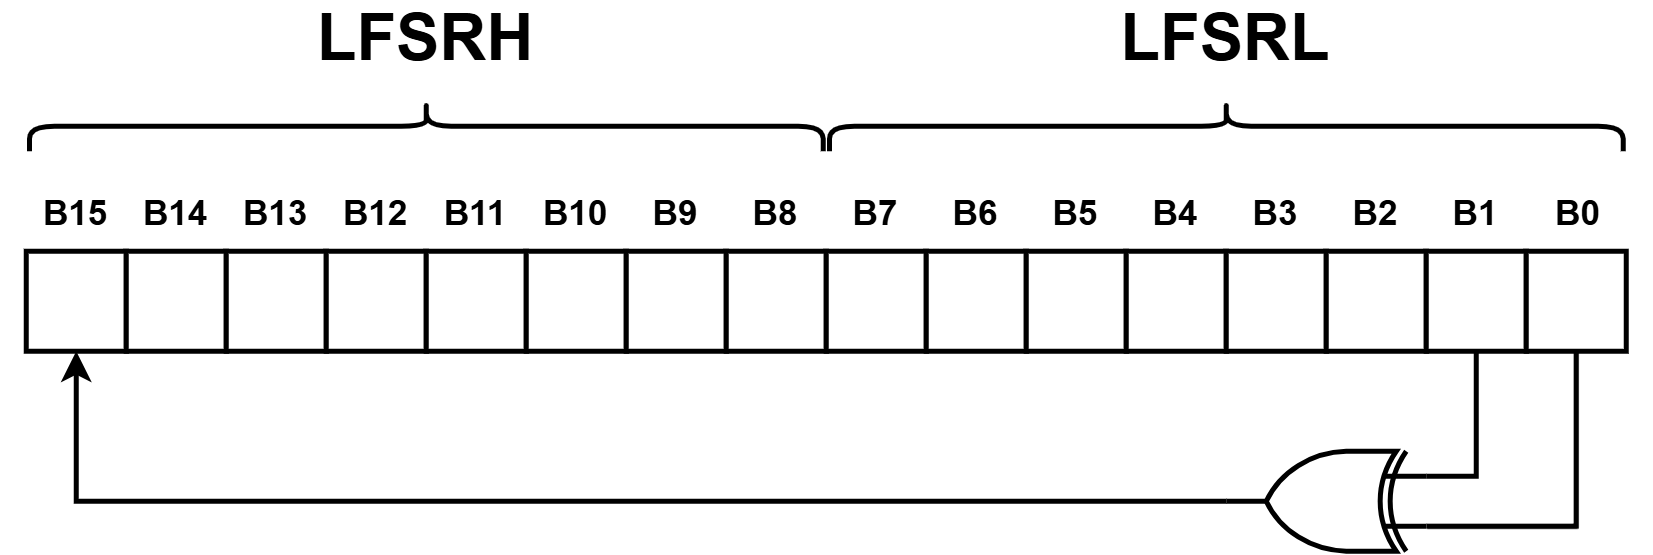

The diagram above was exported from draw.io. Its source (the exported page's mxGraphModel, read from the mxfile embedded in the PNG):
<mxGraphModel dx="888" dy="506" grid="1" gridSize="10" guides="1" tooltips="1" connect="1" arrows="1" fold="1" page="1" pageScale="1" pageWidth="827" pageHeight="1169" math="0" shadow="0">
  <root>
    <mxCell id="0" />
    <mxCell id="1" parent="0" />
    <mxCell id="LTt832kXaYGWxu2MOY3Y-1" value="" style="rounded=0;whiteSpace=wrap;html=1;strokeWidth=2;" vertex="1" parent="1">
      <mxGeometry x="120" y="280" width="40" height="40" as="geometry" />
    </mxCell>
    <mxCell id="LTt832kXaYGWxu2MOY3Y-2" value="" style="rounded=0;whiteSpace=wrap;html=1;strokeWidth=2;" vertex="1" parent="1">
      <mxGeometry x="160" y="280" width="40" height="40" as="geometry" />
    </mxCell>
    <mxCell id="LTt832kXaYGWxu2MOY3Y-3" value="" style="rounded=0;whiteSpace=wrap;html=1;strokeWidth=2;" vertex="1" parent="1">
      <mxGeometry x="200" y="280" width="40" height="40" as="geometry" />
    </mxCell>
    <mxCell id="LTt832kXaYGWxu2MOY3Y-4" value="" style="rounded=0;whiteSpace=wrap;html=1;strokeWidth=2;" vertex="1" parent="1">
      <mxGeometry x="240" y="280" width="40" height="40" as="geometry" />
    </mxCell>
    <mxCell id="LTt832kXaYGWxu2MOY3Y-5" value="" style="rounded=0;whiteSpace=wrap;html=1;strokeWidth=2;" vertex="1" parent="1">
      <mxGeometry x="280" y="280" width="40" height="40" as="geometry" />
    </mxCell>
    <mxCell id="LTt832kXaYGWxu2MOY3Y-6" value="" style="rounded=0;whiteSpace=wrap;html=1;strokeWidth=2;" vertex="1" parent="1">
      <mxGeometry x="320" y="280" width="40" height="40" as="geometry" />
    </mxCell>
    <mxCell id="LTt832kXaYGWxu2MOY3Y-7" value="" style="rounded=0;whiteSpace=wrap;html=1;strokeWidth=2;" vertex="1" parent="1">
      <mxGeometry x="360" y="280" width="40" height="40" as="geometry" />
    </mxCell>
    <mxCell id="LTt832kXaYGWxu2MOY3Y-8" value="" style="rounded=0;whiteSpace=wrap;html=1;strokeWidth=2;" vertex="1" parent="1">
      <mxGeometry x="400" y="280" width="40" height="40" as="geometry" />
    </mxCell>
    <mxCell id="LTt832kXaYGWxu2MOY3Y-9" value="" style="rounded=0;whiteSpace=wrap;html=1;strokeWidth=2;" vertex="1" parent="1">
      <mxGeometry x="440" y="280" width="40" height="40" as="geometry" />
    </mxCell>
    <mxCell id="LTt832kXaYGWxu2MOY3Y-10" value="" style="rounded=0;whiteSpace=wrap;html=1;strokeWidth=2;" vertex="1" parent="1">
      <mxGeometry x="480" y="280" width="40" height="40" as="geometry" />
    </mxCell>
    <mxCell id="LTt832kXaYGWxu2MOY3Y-11" value="" style="rounded=0;whiteSpace=wrap;html=1;strokeWidth=2;" vertex="1" parent="1">
      <mxGeometry x="520" y="280" width="40" height="40" as="geometry" />
    </mxCell>
    <mxCell id="LTt832kXaYGWxu2MOY3Y-12" value="" style="rounded=0;whiteSpace=wrap;html=1;strokeWidth=2;" vertex="1" parent="1">
      <mxGeometry x="560" y="280" width="40" height="40" as="geometry" />
    </mxCell>
    <mxCell id="LTt832kXaYGWxu2MOY3Y-13" value="" style="rounded=0;whiteSpace=wrap;html=1;strokeWidth=2;" vertex="1" parent="1">
      <mxGeometry x="600" y="280" width="40" height="40" as="geometry" />
    </mxCell>
    <mxCell id="LTt832kXaYGWxu2MOY3Y-14" value="" style="rounded=0;whiteSpace=wrap;html=1;strokeWidth=2;" vertex="1" parent="1">
      <mxGeometry x="640" y="280" width="40" height="40" as="geometry" />
    </mxCell>
    <mxCell id="LTt832kXaYGWxu2MOY3Y-15" value="" style="rounded=0;whiteSpace=wrap;html=1;strokeWidth=2;" vertex="1" parent="1">
      <mxGeometry x="680" y="280" width="40" height="40" as="geometry" />
    </mxCell>
    <mxCell id="LTt832kXaYGWxu2MOY3Y-16" value="" style="rounded=0;whiteSpace=wrap;html=1;strokeWidth=2;" vertex="1" parent="1">
      <mxGeometry x="720" y="280" width="40" height="40" as="geometry" />
    </mxCell>
    <mxCell id="LTt832kXaYGWxu2MOY3Y-20" value="&lt;b&gt;B12&lt;/b&gt;" style="text;html=1;align=center;verticalAlign=middle;whiteSpace=wrap;rounded=0;fontSize=14;" vertex="1" parent="1">
      <mxGeometry x="230" y="250" width="60" height="30" as="geometry" />
    </mxCell>
    <mxCell id="LTt832kXaYGWxu2MOY3Y-21" value="&lt;b&gt;B11&lt;/b&gt;" style="text;html=1;align=center;verticalAlign=middle;whiteSpace=wrap;rounded=0;fontSize=14;" vertex="1" parent="1">
      <mxGeometry x="270" y="250" width="60" height="30" as="geometry" />
    </mxCell>
    <mxCell id="LTt832kXaYGWxu2MOY3Y-22" value="&lt;b&gt;B10&lt;/b&gt;" style="text;html=1;align=center;verticalAlign=middle;whiteSpace=wrap;rounded=0;fontSize=14;" vertex="1" parent="1">
      <mxGeometry x="310" y="250" width="60" height="30" as="geometry" />
    </mxCell>
    <mxCell id="LTt832kXaYGWxu2MOY3Y-23" value="&lt;b&gt;B9&lt;/b&gt;" style="text;html=1;align=center;verticalAlign=middle;whiteSpace=wrap;rounded=0;fontSize=14;" vertex="1" parent="1">
      <mxGeometry x="350" y="250" width="60" height="30" as="geometry" />
    </mxCell>
    <mxCell id="LTt832kXaYGWxu2MOY3Y-24" value="&lt;b&gt;B15&lt;/b&gt;" style="text;html=1;align=center;verticalAlign=middle;whiteSpace=wrap;rounded=0;fontSize=14;" vertex="1" parent="1">
      <mxGeometry x="110" y="250" width="60" height="30" as="geometry" />
    </mxCell>
    <mxCell id="LTt832kXaYGWxu2MOY3Y-25" value="&lt;b&gt;B14&lt;/b&gt;" style="text;html=1;align=center;verticalAlign=middle;whiteSpace=wrap;rounded=0;fontSize=14;" vertex="1" parent="1">
      <mxGeometry x="150" y="250" width="60" height="30" as="geometry" />
    </mxCell>
    <mxCell id="LTt832kXaYGWxu2MOY3Y-26" value="&lt;b&gt;B13&lt;/b&gt;" style="text;html=1;align=center;verticalAlign=middle;whiteSpace=wrap;rounded=0;fontSize=14;" vertex="1" parent="1">
      <mxGeometry x="190" y="250" width="60" height="30" as="geometry" />
    </mxCell>
    <mxCell id="LTt832kXaYGWxu2MOY3Y-27" value="&lt;b&gt;B8&lt;/b&gt;" style="text;html=1;align=center;verticalAlign=middle;whiteSpace=wrap;rounded=0;fontSize=14;" vertex="1" parent="1">
      <mxGeometry x="390" y="250" width="60" height="30" as="geometry" />
    </mxCell>
    <mxCell id="LTt832kXaYGWxu2MOY3Y-28" value="&lt;b&gt;B7&lt;/b&gt;" style="text;html=1;align=center;verticalAlign=middle;whiteSpace=wrap;rounded=0;fontSize=14;" vertex="1" parent="1">
      <mxGeometry x="430" y="250" width="60" height="30" as="geometry" />
    </mxCell>
    <mxCell id="LTt832kXaYGWxu2MOY3Y-29" value="&lt;b&gt;B6&lt;/b&gt;" style="text;html=1;align=center;verticalAlign=middle;whiteSpace=wrap;rounded=0;fontSize=14;" vertex="1" parent="1">
      <mxGeometry x="470" y="250" width="60" height="30" as="geometry" />
    </mxCell>
    <mxCell id="LTt832kXaYGWxu2MOY3Y-30" value="&lt;b&gt;B5&lt;/b&gt;" style="text;html=1;align=center;verticalAlign=middle;whiteSpace=wrap;rounded=0;fontSize=14;" vertex="1" parent="1">
      <mxGeometry x="510" y="250" width="60" height="30" as="geometry" />
    </mxCell>
    <mxCell id="LTt832kXaYGWxu2MOY3Y-31" value="&lt;b&gt;B4&lt;/b&gt;" style="text;html=1;align=center;verticalAlign=middle;whiteSpace=wrap;rounded=0;fontSize=14;" vertex="1" parent="1">
      <mxGeometry x="550" y="250" width="60" height="30" as="geometry" />
    </mxCell>
    <mxCell id="LTt832kXaYGWxu2MOY3Y-32" value="&lt;b&gt;B3&lt;/b&gt;" style="text;html=1;align=center;verticalAlign=middle;whiteSpace=wrap;rounded=0;fontSize=14;" vertex="1" parent="1">
      <mxGeometry x="590" y="250" width="60" height="30" as="geometry" />
    </mxCell>
    <mxCell id="LTt832kXaYGWxu2MOY3Y-33" value="&lt;b&gt;B2&lt;/b&gt;" style="text;html=1;align=center;verticalAlign=middle;whiteSpace=wrap;rounded=0;fontSize=14;" vertex="1" parent="1">
      <mxGeometry x="630" y="250" width="60" height="30" as="geometry" />
    </mxCell>
    <mxCell id="LTt832kXaYGWxu2MOY3Y-34" value="&lt;b&gt;B1&lt;/b&gt;" style="text;html=1;align=center;verticalAlign=middle;whiteSpace=wrap;rounded=0;fontSize=14;" vertex="1" parent="1">
      <mxGeometry x="670" y="250" width="60" height="30" as="geometry" />
    </mxCell>
    <mxCell id="LTt832kXaYGWxu2MOY3Y-35" value="&lt;b&gt;B0&lt;/b&gt;" style="text;html=1;align=center;verticalAlign=middle;whiteSpace=wrap;rounded=0;fontSize=14;" vertex="1" parent="1">
      <mxGeometry x="711" y="250" width="60" height="30" as="geometry" />
    </mxCell>
    <mxCell id="LTt832kXaYGWxu2MOY3Y-40" style="edgeStyle=orthogonalEdgeStyle;rounded=0;orthogonalLoop=1;jettySize=auto;html=1;exitX=1;exitY=0.5;exitDx=0;exitDy=0;exitPerimeter=0;entryX=0.5;entryY=1;entryDx=0;entryDy=0;strokeWidth=2;" edge="1" parent="1" source="LTt832kXaYGWxu2MOY3Y-36" target="LTt832kXaYGWxu2MOY3Y-1">
      <mxGeometry relative="1" as="geometry" />
    </mxCell>
    <mxCell id="LTt832kXaYGWxu2MOY3Y-36" value="" style="verticalLabelPosition=bottom;shadow=0;dashed=0;align=center;html=1;verticalAlign=top;shape=mxgraph.electrical.logic_gates.logic_gate;operation=xor;gradientColor=none;strokeWidth=2;rotation=-180;" vertex="1" parent="1">
      <mxGeometry x="600" y="360" width="80" height="40" as="geometry" />
    </mxCell>
    <mxCell id="LTt832kXaYGWxu2MOY3Y-38" style="edgeStyle=orthogonalEdgeStyle;rounded=0;orthogonalLoop=1;jettySize=auto;html=1;entryX=0;entryY=0.75;entryDx=0;entryDy=0;entryPerimeter=0;endArrow=none;startFill=0;strokeWidth=2;" edge="1" parent="1" source="LTt832kXaYGWxu2MOY3Y-15" target="LTt832kXaYGWxu2MOY3Y-36">
      <mxGeometry relative="1" as="geometry" />
    </mxCell>
    <mxCell id="LTt832kXaYGWxu2MOY3Y-39" style="edgeStyle=orthogonalEdgeStyle;rounded=0;orthogonalLoop=1;jettySize=auto;html=1;entryX=0;entryY=0.25;entryDx=0;entryDy=0;entryPerimeter=0;endArrow=none;startFill=0;strokeWidth=2;" edge="1" parent="1" source="LTt832kXaYGWxu2MOY3Y-16" target="LTt832kXaYGWxu2MOY3Y-36">
      <mxGeometry relative="1" as="geometry">
        <Array as="points">
          <mxPoint x="740" y="390" />
        </Array>
      </mxGeometry>
    </mxCell>
    <mxCell id="LTt832kXaYGWxu2MOY3Y-42" value="LFSRH" style="text;html=1;align=center;verticalAlign=middle;whiteSpace=wrap;rounded=0;fontStyle=1;fontSize=26;" vertex="1" parent="1">
      <mxGeometry x="250" y="180" width="60" height="30" as="geometry" />
    </mxCell>
    <mxCell id="LTt832kXaYGWxu2MOY3Y-43" value="LFSRL" style="text;html=1;align=center;verticalAlign=middle;whiteSpace=wrap;rounded=0;fontStyle=1;fontSize=26;labelBorderColor=none;" vertex="1" parent="1">
      <mxGeometry x="570" y="180" width="60" height="30" as="geometry" />
    </mxCell>
    <mxCell id="LTt832kXaYGWxu2MOY3Y-44" value="" style="shape=curlyBracket;whiteSpace=wrap;html=1;rounded=1;labelPosition=left;verticalLabelPosition=middle;align=right;verticalAlign=middle;rotation=90;strokeWidth=2;" vertex="1" parent="1">
      <mxGeometry x="270" y="71.25" width="20" height="317.5" as="geometry" />
    </mxCell>
    <mxCell id="LTt832kXaYGWxu2MOY3Y-45" value="" style="shape=curlyBracket;whiteSpace=wrap;html=1;rounded=1;labelPosition=left;verticalLabelPosition=middle;align=right;verticalAlign=middle;rotation=90;strokeWidth=2;" vertex="1" parent="1">
      <mxGeometry x="590" y="71.25" width="20" height="317.5" as="geometry" />
    </mxCell>
  </root>
</mxGraphModel>